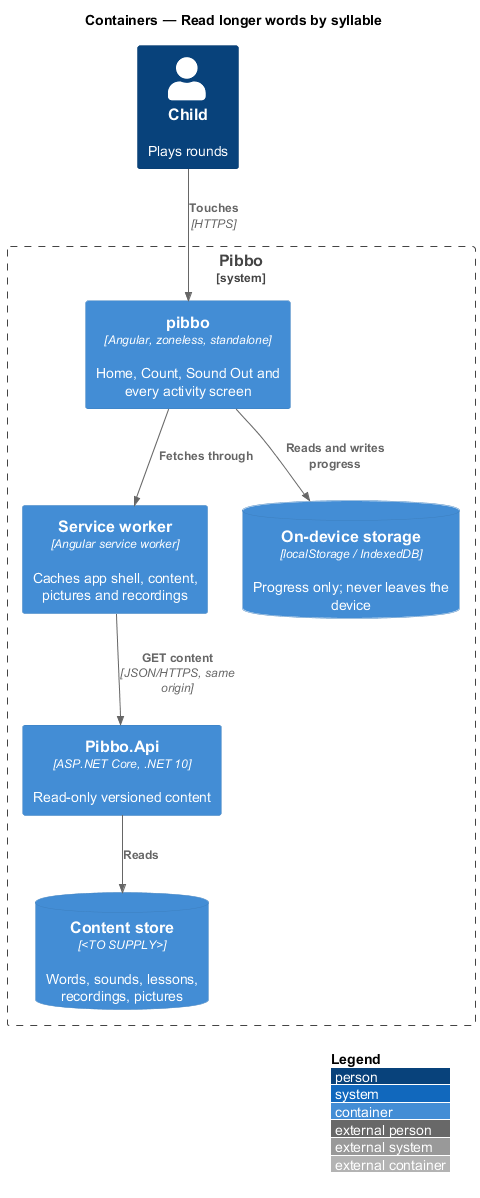

The diagram above was rendered by PlantUML. Its source (embedded in the PNG):
@startuml
!include <C4/C4_Container>
LAYOUT_WITH_LEGEND()
title Containers — Read longer words by syllable
Person(child, "Child", "Plays rounds")
System_Boundary(pibbo, "Pibbo") {
  Container(spa, "pibbo", "Angular, zoneless, standalone", "Home, Count, Sound Out and every activity screen")
  Container(sw, "Service worker", "Angular service worker", "Caches app shell, content, pictures and recordings")
  ContainerDb(store, "On-device storage", "localStorage / IndexedDB", "Progress only; never leaves the device")
  Container(api, "Pibbo.Api", "ASP.NET Core, .NET 10", "Read-only versioned content")
  ContainerDb(content, "Content store", "<TO SUPPLY>", "Words, sounds, lessons, recordings, pictures")
}
Rel(child, spa, "Touches", "HTTPS")
Rel(spa, sw, "Fetches through")
Rel(sw, api, "GET content", "JSON/HTTPS, same origin")
Rel(spa, store, "Reads and writes progress")
Rel(api, content, "Reads")
@enduml